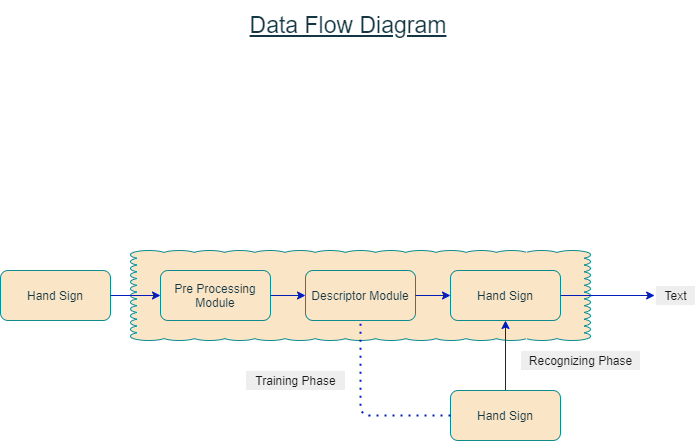

The diagram above was exported from draw.io. Its source (the exported page's mxGraphModel, read from the mxfile embedded in the PNG):
<mxGraphModel dx="942" dy="642" grid="1" gridSize="10" guides="1" tooltips="1" connect="1" arrows="1" fold="1" page="1" pageScale="1" pageWidth="827" pageHeight="1169" background="#DAD2D8" math="0" shadow="0">
  <root>
    <mxCell id="0" />
    <mxCell id="1" parent="0" />
    <mxCell id="W7NAkc1y9d3xKnWJC-c7-1" value="&lt;font size=&quot;1&quot;&gt;&lt;u style=&quot;font-size: 23px&quot;&gt;Data Flow Diagram&lt;/u&gt;&lt;/font&gt;" style="text;html=1;strokeColor=none;fillColor=none;align=center;verticalAlign=middle;whiteSpace=wrap;rounded=0;fontColor=#143642;labelBackgroundColor=#ffffff;" parent="1" vertex="1">
      <mxGeometry x="322.5" y="20" width="230" height="50" as="geometry" />
    </mxCell>
    <mxCell id="lFeAG7grl1XkQEN4GMnp-12" value="" style="group" vertex="1" connectable="0" parent="1">
      <mxGeometry x="90" y="270" width="695" height="190" as="geometry" />
    </mxCell>
    <mxCell id="W7NAkc1y9d3xKnWJC-c7-36" value="" style="html=1;shape=mxgraph.basic.cloud_rect;rounded=0;sketch=0;strokeColor=#0F8B8D;fillColor=#FAE5C7;fontColor=#143642;labelBackgroundColor=none;whiteSpace=wrap;" parent="lFeAG7grl1XkQEN4GMnp-12" vertex="1">
      <mxGeometry x="130" width="460" height="90" as="geometry" />
    </mxCell>
    <mxCell id="W7NAkc1y9d3xKnWJC-c7-38" value="Hand Sign" style="rounded=1;whiteSpace=wrap;html=1;sketch=0;strokeColor=#0F8B8D;fillColor=#FAE5C7;fontColor=#143642;" parent="lFeAG7grl1XkQEN4GMnp-12" vertex="1">
      <mxGeometry y="20" width="110" height="50" as="geometry" />
    </mxCell>
    <mxCell id="W7NAkc1y9d3xKnWJC-c7-39" value="Pre Processing Module" style="rounded=1;whiteSpace=wrap;html=1;sketch=0;strokeColor=#0F8B8D;fillColor=#FAE5C7;fontColor=#143642;" parent="lFeAG7grl1XkQEN4GMnp-12" vertex="1">
      <mxGeometry x="160" y="20" width="110" height="50" as="geometry" />
    </mxCell>
    <mxCell id="lFeAG7grl1XkQEN4GMnp-5" style="edgeStyle=orthogonalEdgeStyle;rounded=0;orthogonalLoop=1;jettySize=auto;html=1;exitX=1;exitY=0.5;exitDx=0;exitDy=0;entryX=0;entryY=0.5;entryDx=0;entryDy=0;fillColor=#0050ef;strokeColor=#001DBC;" edge="1" parent="lFeAG7grl1XkQEN4GMnp-12" source="W7NAkc1y9d3xKnWJC-c7-38" target="W7NAkc1y9d3xKnWJC-c7-39">
      <mxGeometry relative="1" as="geometry" />
    </mxCell>
    <mxCell id="W7NAkc1y9d3xKnWJC-c7-40" value="Descriptor Module" style="rounded=1;whiteSpace=wrap;html=1;sketch=0;strokeColor=#0F8B8D;fillColor=#FAE5C7;fontColor=#143642;" parent="lFeAG7grl1XkQEN4GMnp-12" vertex="1">
      <mxGeometry x="305" y="20" width="110" height="50" as="geometry" />
    </mxCell>
    <mxCell id="lFeAG7grl1XkQEN4GMnp-6" style="edgeStyle=orthogonalEdgeStyle;rounded=0;orthogonalLoop=1;jettySize=auto;html=1;exitX=1;exitY=0.5;exitDx=0;exitDy=0;entryX=0;entryY=0.5;entryDx=0;entryDy=0;fillColor=#0050ef;strokeColor=#001DBC;" edge="1" parent="lFeAG7grl1XkQEN4GMnp-12" source="W7NAkc1y9d3xKnWJC-c7-39" target="W7NAkc1y9d3xKnWJC-c7-40">
      <mxGeometry relative="1" as="geometry" />
    </mxCell>
    <mxCell id="lFeAG7grl1XkQEN4GMnp-1" value="Hand Sign" style="rounded=1;whiteSpace=wrap;html=1;sketch=0;strokeColor=#0F8B8D;fillColor=#FAE5C7;fontColor=#143642;labelBackgroundColor=none;" vertex="1" parent="lFeAG7grl1XkQEN4GMnp-12">
      <mxGeometry x="450" y="20" width="110" height="50" as="geometry" />
    </mxCell>
    <mxCell id="lFeAG7grl1XkQEN4GMnp-7" style="edgeStyle=orthogonalEdgeStyle;rounded=0;orthogonalLoop=1;jettySize=auto;html=1;exitX=1;exitY=0.5;exitDx=0;exitDy=0;entryX=0;entryY=0.5;entryDx=0;entryDy=0;fillColor=#0050ef;strokeColor=#001DBC;" edge="1" parent="lFeAG7grl1XkQEN4GMnp-12" source="W7NAkc1y9d3xKnWJC-c7-40" target="lFeAG7grl1XkQEN4GMnp-1">
      <mxGeometry relative="1" as="geometry" />
    </mxCell>
    <mxCell id="lFeAG7grl1XkQEN4GMnp-2" value="Text" style="text;html=1;align=center;verticalAlign=middle;resizable=0;points=[];autosize=1;fontColor=#1A1A1A;fillColor=#EEEEEE;strokeColor=#FFFFFF;" vertex="1" parent="lFeAG7grl1XkQEN4GMnp-12">
      <mxGeometry x="655" y="35" width="40" height="20" as="geometry" />
    </mxCell>
    <mxCell id="lFeAG7grl1XkQEN4GMnp-8" style="edgeStyle=orthogonalEdgeStyle;rounded=0;orthogonalLoop=1;jettySize=auto;html=1;exitX=1;exitY=0.5;exitDx=0;exitDy=0;entryX=-0.022;entryY=0.5;entryDx=0;entryDy=0;entryPerimeter=0;fillColor=#0050ef;strokeColor=#001DBC;" edge="1" parent="lFeAG7grl1XkQEN4GMnp-12" source="lFeAG7grl1XkQEN4GMnp-1" target="lFeAG7grl1XkQEN4GMnp-2">
      <mxGeometry relative="1" as="geometry" />
    </mxCell>
    <mxCell id="lFeAG7grl1XkQEN4GMnp-9" style="edgeStyle=orthogonalEdgeStyle;rounded=0;orthogonalLoop=1;jettySize=auto;html=1;exitX=0.5;exitY=0;exitDx=0;exitDy=0;entryX=0.5;entryY=1;entryDx=0;entryDy=0;fillColor=#0050ef;strokeColor=#001DBC;" edge="1" parent="lFeAG7grl1XkQEN4GMnp-12" source="lFeAG7grl1XkQEN4GMnp-3" target="lFeAG7grl1XkQEN4GMnp-1">
      <mxGeometry relative="1" as="geometry" />
    </mxCell>
    <mxCell id="lFeAG7grl1XkQEN4GMnp-3" value="Hand Sign" style="rounded=1;whiteSpace=wrap;html=1;sketch=0;strokeColor=#0F8B8D;fillColor=#FAE5C7;fontColor=#143642;" vertex="1" parent="lFeAG7grl1XkQEN4GMnp-12">
      <mxGeometry x="450" y="140" width="110" height="50" as="geometry" />
    </mxCell>
    <mxCell id="lFeAG7grl1XkQEN4GMnp-4" value="" style="endArrow=none;dashed=1;html=1;dashPattern=1 3;strokeWidth=2;entryX=0.5;entryY=1;entryDx=0;entryDy=0;exitX=0;exitY=0.5;exitDx=0;exitDy=0;fillColor=#0050ef;strokeColor=#001DBC;" edge="1" parent="lFeAG7grl1XkQEN4GMnp-12" source="lFeAG7grl1XkQEN4GMnp-3" target="W7NAkc1y9d3xKnWJC-c7-40">
      <mxGeometry width="50" height="50" relative="1" as="geometry">
        <mxPoint x="400" y="190" as="sourcePoint" />
        <mxPoint x="450" y="140" as="targetPoint" />
        <Array as="points">
          <mxPoint x="360" y="165" />
        </Array>
      </mxGeometry>
    </mxCell>
    <mxCell id="lFeAG7grl1XkQEN4GMnp-10" value="Recognizing Phase" style="text;html=1;align=center;verticalAlign=middle;resizable=0;points=[];autosize=1;fontColor=#1A1A1A;fillColor=#EEEEEE;strokeColor=#FFFFFF;labelBackgroundColor=none;" vertex="1" parent="lFeAG7grl1XkQEN4GMnp-12">
      <mxGeometry x="520" y="100" width="120" height="20" as="geometry" />
    </mxCell>
    <mxCell id="lFeAG7grl1XkQEN4GMnp-11" value="Training Phase" style="text;html=1;align=center;verticalAlign=middle;resizable=0;points=[];autosize=1;fontColor=#1A1A1A;fillColor=#EEEEEE;strokeColor=#FFFFFF;labelBackgroundColor=none;" vertex="1" parent="lFeAG7grl1XkQEN4GMnp-12">
      <mxGeometry x="245" y="120" width="100" height="20" as="geometry" />
    </mxCell>
  </root>
</mxGraphModel>